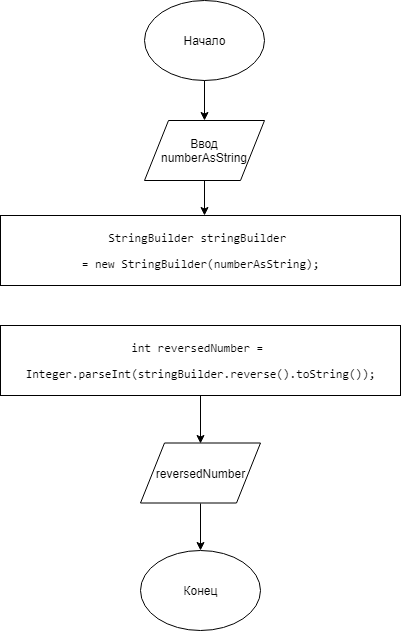

The diagram above was exported from draw.io. Its source (the exported page's mxGraphModel, read from the mxfile embedded in the PNG):
<mxGraphModel dx="1010" dy="501" grid="1" gridSize="10" guides="1" tooltips="1" connect="1" arrows="1" fold="1" page="1" pageScale="1" pageWidth="827" pageHeight="1169" math="0" shadow="0">
  <root>
    <mxCell id="0" />
    <mxCell id="1" parent="0" />
    <mxCell id="u8ZTaaozoHzjAeoFkYo_-1" value="Начало" style="ellipse;whiteSpace=wrap;html=1;" parent="1" vertex="1">
      <mxGeometry x="324" y="120" width="120" height="80" as="geometry" />
    </mxCell>
    <mxCell id="u8ZTaaozoHzjAeoFkYo_-10" style="edgeStyle=orthogonalEdgeStyle;rounded=0;orthogonalLoop=1;jettySize=auto;html=1;exitX=0.5;exitY=1;exitDx=0;exitDy=0;entryX=0.5;entryY=0;entryDx=0;entryDy=0;" parent="1" source="u8ZTaaozoHzjAeoFkYo_-3" edge="1">
      <mxGeometry relative="1" as="geometry">
        <mxPoint x="384" y="335" as="targetPoint" />
      </mxGeometry>
    </mxCell>
    <mxCell id="u8ZTaaozoHzjAeoFkYo_-3" value="Ввод numberAsString" style="shape=parallelogram;perimeter=parallelogramPerimeter;whiteSpace=wrap;html=1;" parent="1" vertex="1">
      <mxGeometry x="324" y="240" width="120" height="60" as="geometry" />
    </mxCell>
    <mxCell id="u8ZTaaozoHzjAeoFkYo_-12" value="Конец" style="ellipse;whiteSpace=wrap;html=1;" parent="1" vertex="1">
      <mxGeometry x="320" y="670" width="120" height="80" as="geometry" />
    </mxCell>
    <mxCell id="u8ZTaaozoHzjAeoFkYo_-23" value="" style="endArrow=classic;html=1;entryX=0.5;entryY=0;entryDx=0;entryDy=0;exitX=0.5;exitY=1;exitDx=0;exitDy=0;" parent="1" source="p0jcWF_Dj_R28YvyIfcm-7" target="u8ZTaaozoHzjAeoFkYo_-12" edge="1">
      <mxGeometry width="50" height="50" relative="1" as="geometry">
        <mxPoint x="390" y="655" as="sourcePoint" />
        <mxPoint x="260" y="805" as="targetPoint" />
      </mxGeometry>
    </mxCell>
    <mxCell id="Wahg39FS412iVAkUjmcD-2" value="" style="endArrow=classic;html=1;entryX=0.5;entryY=0;entryDx=0;entryDy=0;exitX=0.5;exitY=1;exitDx=0;exitDy=0;" parent="1" source="u8ZTaaozoHzjAeoFkYo_-1" target="u8ZTaaozoHzjAeoFkYo_-3" edge="1">
      <mxGeometry width="50" height="50" relative="1" as="geometry">
        <mxPoint x="460" y="160" as="sourcePoint" />
        <mxPoint x="384" y="165" as="targetPoint" />
      </mxGeometry>
    </mxCell>
    <mxCell id="p0jcWF_Dj_R28YvyIfcm-3" value="&lt;pre&gt;StringBuilder stringBuilder &lt;/pre&gt;&lt;pre&gt;= &lt;span&gt;new &lt;/span&gt;StringBuilder(numberAsString)&lt;span&gt;;&lt;/span&gt;&lt;/pre&gt;" style="rounded=0;whiteSpace=wrap;html=1;" parent="1" vertex="1">
      <mxGeometry x="180" y="335" width="400" height="70" as="geometry" />
    </mxCell>
    <mxCell id="p0jcWF_Dj_R28YvyIfcm-12" style="edgeStyle=orthogonalEdgeStyle;rounded=0;orthogonalLoop=1;jettySize=auto;html=1;exitX=0.5;exitY=1;exitDx=0;exitDy=0;entryX=0.5;entryY=0;entryDx=0;entryDy=0;" parent="1" source="p0jcWF_Dj_R28YvyIfcm-4" target="p0jcWF_Dj_R28YvyIfcm-7" edge="1">
      <mxGeometry relative="1" as="geometry" />
    </mxCell>
    <mxCell id="p0jcWF_Dj_R28YvyIfcm-4" value="&lt;pre&gt;&lt;pre&gt;&lt;span&gt;int reversedN&lt;/span&gt;umber = &lt;/pre&gt;&lt;pre&gt;Integer.&lt;span&gt;parseInt&lt;/span&gt;(stringBuilder.reverse().toString())&lt;span&gt;;&lt;/span&gt;&lt;/pre&gt;&lt;/pre&gt;" style="rounded=0;whiteSpace=wrap;html=1;" parent="1" vertex="1">
      <mxGeometry x="180" y="445" width="400" height="70" as="geometry" />
    </mxCell>
    <mxCell id="p0jcWF_Dj_R28YvyIfcm-7" value="reversedNumber" style="shape=parallelogram;perimeter=parallelogramPerimeter;whiteSpace=wrap;html=1;" parent="1" vertex="1">
      <mxGeometry x="320" y="562.5" width="120" height="60" as="geometry" />
    </mxCell>
  </root>
</mxGraphModel>